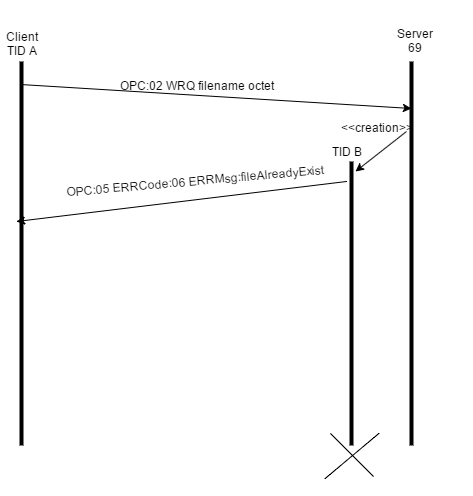

The diagram above was exported from draw.io. Its source (the exported page's mxGraphModel, read from the mxfile embedded in the PNG):
<mxGraphModel dx="880" dy="1719" grid="1" gridSize="10" guides="1" tooltips="1" connect="1" arrows="1" fold="1" page="1" pageScale="1" pageWidth="826" pageHeight="1169" background="#ffffff" math="0">
  <root>
    <mxCell id="0" />
    <mxCell id="1" parent="0" />
    <mxCell id="2" value="" style="line;direction=south;html=1;" parent="1" vertex="1">
      <mxGeometry x="200" y="40" width="10" height="384" as="geometry" />
    </mxCell>
    <mxCell id="3" value="" style="line;direction=south;html=1;" parent="1" vertex="1">
      <mxGeometry x="590" y="40" width="10" height="384" as="geometry" />
    </mxCell>
    <mxCell id="4" value="" style="line;direction=south;html=1;" parent="1" vertex="1">
      <mxGeometry x="530" y="140" width="10" height="284" as="geometry" />
    </mxCell>
    <mxCell id="5" value="" style="endArrow=classic;html=1;exitX=0.059;exitY=0.6;exitPerimeter=0;entryX=0.122;entryY=0.5;entryPerimeter=0;" parent="1" source="2" target="3" edge="1">
      <mxGeometry width="50" height="50" relative="1" as="geometry">
        <mxPoint x="10" y="60" as="sourcePoint" />
        <mxPoint x="60" y="10" as="targetPoint" />
      </mxGeometry>
    </mxCell>
    <mxCell id="6" value="OPC:02 WRQ filename octet" style="text;html=1;strokeColor=none;fillColor=none;align=center;verticalAlign=middle;whiteSpace=wrap;overflow=hidden;" parent="1" vertex="1">
      <mxGeometry x="280" y="22" width="200" height="84" as="geometry" />
    </mxCell>
    <mxCell id="7" value="Client&lt;div&gt;TID A&lt;/div&gt;" style="text;html=1;strokeColor=none;fillColor=none;align=center;verticalAlign=middle;whiteSpace=wrap;overflow=hidden;" parent="1" vertex="1">
      <mxGeometry x="185" y="-20" width="40" height="84" as="geometry" />
    </mxCell>
    <mxCell id="8" value="Server&lt;div&gt;69&lt;/div&gt;" style="text;html=1;strokeColor=none;fillColor=none;align=center;verticalAlign=middle;whiteSpace=wrap;overflow=hidden;" parent="1" vertex="1">
      <mxGeometry x="540" width="115" height="38" as="geometry" />
    </mxCell>
    <mxCell id="10" value="" style="endArrow=classic;html=1;entryX=0.035;entryY=0.1;entryPerimeter=0;dashed=1;" parent="1" target="4" edge="1">
      <mxGeometry width="50" height="50" relative="1" as="geometry">
        <mxPoint x="590" y="110" as="sourcePoint" />
        <mxPoint x="60" y="-80" as="targetPoint" />
      </mxGeometry>
    </mxCell>
    <mxCell id="11" value="TID B" style="text;html=1;strokeColor=none;fillColor=none;align=center;verticalAlign=middle;whiteSpace=wrap;overflow=hidden;" parent="1" vertex="1">
      <mxGeometry x="510" y="120" width="40" height="20" as="geometry" />
    </mxCell>
    <mxCell id="13" value="&amp;lt;&amp;lt;creation&amp;gt;&amp;gt;" style="text;html=1;strokeColor=none;fillColor=none;align=center;verticalAlign=middle;whiteSpace=wrap;overflow=hidden;" parent="1" vertex="1">
      <mxGeometry x="520" y="96" width="80" height="20" as="geometry" />
    </mxCell>
    <mxCell id="15" value="" style="endArrow=classic;html=1;" parent="1" edge="1">
      <mxGeometry width="50" height="50" relative="1" as="geometry">
        <mxPoint x="530" y="160" as="sourcePoint" />
        <mxPoint x="200" y="200" as="targetPoint" />
      </mxGeometry>
    </mxCell>
    <mxCell id="16" value="OPC:05 ERRCode:06 ERRMsg:fileAlreadyExist&amp;nbsp;" style="text;html=1;strokeColor=none;fillColor=none;align=center;verticalAlign=middle;whiteSpace=wrap;overflow=hidden;rotation=-5;" parent="1" vertex="1">
      <mxGeometry x="240" y="149" width="280" height="20" as="geometry" />
    </mxCell>
    <mxCell id="18" value="" style="line;direction=south;html=1;rotation=-45;strokeWidth=1;" parent="1" vertex="1">
      <mxGeometry x="515" y="403" width="41" height="61" as="geometry" />
    </mxCell>
    <mxCell id="19" value="" style="line;direction=south;html=1;rotation=-130;strokeWidth=1;" parent="1" vertex="1">
      <mxGeometry x="516" y="399" width="39" height="71" as="geometry" />
    </mxCell>
  </root>
</mxGraphModel>